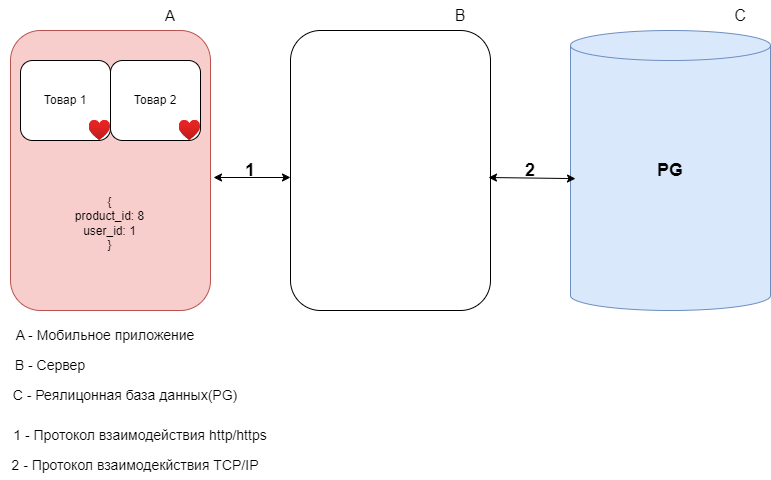

The diagram above was exported from draw.io. Its source (the exported page's mxGraphModel, read from the mxfile embedded in the PNG):
<mxGraphModel dx="1098" dy="828" grid="1" gridSize="10" guides="1" tooltips="1" connect="1" arrows="1" fold="1" page="1" pageScale="1" pageWidth="827" pageHeight="1169" math="0" shadow="0">
  <root>
    <mxCell id="0" />
    <mxCell id="1" parent="0" />
    <mxCell id="iAUiFamDQnuSsLCaNMS5-1" value="" style="rounded=1;whiteSpace=wrap;html=1;fillColor=#f8cecc;strokeColor=#b85450;" parent="1" vertex="1">
      <mxGeometry x="40" y="280" width="200" height="280" as="geometry" />
    </mxCell>
    <mxCell id="iAUiFamDQnuSsLCaNMS5-2" value="" style="rounded=1;whiteSpace=wrap;html=1;" parent="1" vertex="1">
      <mxGeometry x="320" y="280" width="200" height="280" as="geometry" />
    </mxCell>
    <mxCell id="iAUiFamDQnuSsLCaNMS5-3" value="" style="shape=cylinder3;whiteSpace=wrap;html=1;boundedLbl=1;backgroundOutline=1;size=15;fillColor=#dae8fc;strokeColor=#6c8ebf;" parent="1" vertex="1">
      <mxGeometry x="600" y="280" width="200" height="280" as="geometry" />
    </mxCell>
    <mxCell id="iAUiFamDQnuSsLCaNMS5-5" value="" style="endArrow=classic;startArrow=classic;html=1;rounded=0;exitX=1.015;exitY=0.525;exitDx=0;exitDy=0;exitPerimeter=0;entryX=0;entryY=0.525;entryDx=0;entryDy=0;entryPerimeter=0;" parent="1" source="iAUiFamDQnuSsLCaNMS5-1" target="iAUiFamDQnuSsLCaNMS5-2" edge="1">
      <mxGeometry width="50" height="50" relative="1" as="geometry">
        <mxPoint x="390" y="450" as="sourcePoint" />
        <mxPoint x="440" y="400" as="targetPoint" />
      </mxGeometry>
    </mxCell>
    <mxCell id="iAUiFamDQnuSsLCaNMS5-6" value="" style="endArrow=classic;startArrow=classic;html=1;rounded=0;entryX=0.025;entryY=0.529;entryDx=0;entryDy=0;entryPerimeter=0;exitX=0.99;exitY=0.525;exitDx=0;exitDy=0;exitPerimeter=0;" parent="1" source="iAUiFamDQnuSsLCaNMS5-2" target="iAUiFamDQnuSsLCaNMS5-3" edge="1">
      <mxGeometry width="50" height="50" relative="1" as="geometry">
        <mxPoint x="390" y="450" as="sourcePoint" />
        <mxPoint x="440" y="400" as="targetPoint" />
      </mxGeometry>
    </mxCell>
    <mxCell id="iAUiFamDQnuSsLCaNMS5-7" value="&lt;font style=&quot;font-size: 18px;&quot;&gt;&lt;b&gt;1&lt;/b&gt;&lt;/font&gt;" style="text;html=1;align=center;verticalAlign=middle;whiteSpace=wrap;rounded=0;" parent="1" vertex="1">
      <mxGeometry x="250" y="405" width="60" height="30" as="geometry" />
    </mxCell>
    <mxCell id="iAUiFamDQnuSsLCaNMS5-8" value="&lt;font style=&quot;font-size: 18px;&quot;&gt;&lt;b&gt;2&lt;/b&gt;&lt;/font&gt;" style="text;html=1;align=center;verticalAlign=middle;whiteSpace=wrap;rounded=0;" parent="1" vertex="1">
      <mxGeometry x="530" y="405" width="60" height="30" as="geometry" />
    </mxCell>
    <mxCell id="iAUiFamDQnuSsLCaNMS5-9" value="&lt;b&gt;&lt;font style=&quot;font-size: 18px;&quot;&gt;PG&lt;/font&gt;&lt;/b&gt;" style="text;html=1;align=center;verticalAlign=middle;whiteSpace=wrap;rounded=0;" parent="1" vertex="1">
      <mxGeometry x="670" y="405" width="60" height="30" as="geometry" />
    </mxCell>
    <mxCell id="iAUiFamDQnuSsLCaNMS5-10" value="&lt;font style=&quot;font-size: 15px;&quot;&gt;A&lt;/font&gt;" style="text;html=1;align=center;verticalAlign=middle;whiteSpace=wrap;rounded=0;" parent="1" vertex="1">
      <mxGeometry x="170" y="250" width="60" height="30" as="geometry" />
    </mxCell>
    <mxCell id="iAUiFamDQnuSsLCaNMS5-11" value="&lt;font style=&quot;font-size: 16px;&quot;&gt;B&lt;/font&gt;" style="text;html=1;align=center;verticalAlign=middle;whiteSpace=wrap;rounded=0;" parent="1" vertex="1">
      <mxGeometry x="460" y="250" width="60" height="30" as="geometry" />
    </mxCell>
    <mxCell id="iAUiFamDQnuSsLCaNMS5-12" value="&lt;font style=&quot;font-size: 16px;&quot;&gt;C&lt;/font&gt;" style="text;html=1;align=center;verticalAlign=middle;whiteSpace=wrap;rounded=0;" parent="1" vertex="1">
      <mxGeometry x="740" y="250" width="60" height="30" as="geometry" />
    </mxCell>
    <mxCell id="iAUiFamDQnuSsLCaNMS5-13" value="&lt;font style=&quot;font-size: 14px;&quot;&gt;A - Мобильное приложение&lt;/font&gt;" style="text;html=1;align=center;verticalAlign=middle;whiteSpace=wrap;rounded=0;" parent="1" vertex="1">
      <mxGeometry x="40" y="570" width="190" height="30" as="geometry" />
    </mxCell>
    <mxCell id="iAUiFamDQnuSsLCaNMS5-14" value="&lt;font style=&quot;font-size: 14px;&quot;&gt;B - Сервер&lt;/font&gt;" style="text;html=1;align=center;verticalAlign=middle;whiteSpace=wrap;rounded=0;" parent="1" vertex="1">
      <mxGeometry x="40" y="600" width="80" height="30" as="geometry" />
    </mxCell>
    <mxCell id="iAUiFamDQnuSsLCaNMS5-15" value="&lt;font style=&quot;font-size: 14px;&quot;&gt;С - Реялицонная база данных(PG)&lt;/font&gt;" style="text;html=1;align=center;verticalAlign=middle;whiteSpace=wrap;rounded=0;" parent="1" vertex="1">
      <mxGeometry x="40" y="630" width="230" height="30" as="geometry" />
    </mxCell>
    <mxCell id="iAUiFamDQnuSsLCaNMS5-16" value="&lt;font style=&quot;font-size: 14px;&quot;&gt;1 - Протокол взаимодействия http/https&lt;/font&gt;" style="text;html=1;align=center;verticalAlign=middle;whiteSpace=wrap;rounded=0;" parent="1" vertex="1">
      <mxGeometry x="30" y="670" width="280" height="30" as="geometry" />
    </mxCell>
    <mxCell id="iAUiFamDQnuSsLCaNMS5-17" value="&lt;font style=&quot;font-size: 14px;&quot;&gt;2 - Протокол взаимодекйствия&amp;nbsp;TCP/IP&lt;/font&gt;" style="text;html=1;align=center;verticalAlign=middle;whiteSpace=wrap;rounded=0;" parent="1" vertex="1">
      <mxGeometry x="30" y="700" width="270" height="30" as="geometry" />
    </mxCell>
    <mxCell id="iAUiFamDQnuSsLCaNMS5-18" value="" style="rounded=1;whiteSpace=wrap;html=1;" parent="1" vertex="1">
      <mxGeometry x="50" y="310" width="90" height="80" as="geometry" />
    </mxCell>
    <mxCell id="iAUiFamDQnuSsLCaNMS5-19" value="" style="rounded=1;whiteSpace=wrap;html=1;" parent="1" vertex="1">
      <mxGeometry x="140" y="310" width="90" height="80" as="geometry" />
    </mxCell>
    <mxCell id="iAUiFamDQnuSsLCaNMS5-20" value="Товар 1" style="text;html=1;align=center;verticalAlign=middle;whiteSpace=wrap;rounded=0;" parent="1" vertex="1">
      <mxGeometry x="65" y="335" width="60" height="30" as="geometry" />
    </mxCell>
    <mxCell id="iAUiFamDQnuSsLCaNMS5-21" value="Товар 2" style="text;html=1;align=center;verticalAlign=middle;whiteSpace=wrap;rounded=0;" parent="1" vertex="1">
      <mxGeometry x="155" y="335" width="60" height="30" as="geometry" />
    </mxCell>
    <mxCell id="iAUiFamDQnuSsLCaNMS5-22" value="" style="image;aspect=fixed;html=1;points=[];align=center;fontSize=12;image=img/lib/azure2/general/Heart.svg;" parent="1" vertex="1">
      <mxGeometry x="118.67" y="370" width="21.33" height="20" as="geometry" />
    </mxCell>
    <mxCell id="iAUiFamDQnuSsLCaNMS5-23" value="" style="image;aspect=fixed;html=1;points=[];align=center;fontSize=12;image=img/lib/azure2/general/Heart.svg;" parent="1" vertex="1">
      <mxGeometry x="208.67000000000002" y="370" width="21.33" height="20" as="geometry" />
    </mxCell>
    <mxCell id="mzES-6CcJnz_S44mAV2K-1" value="{&lt;div&gt;product_id: 8&lt;/div&gt;&lt;div&gt;user_id: 1&lt;/div&gt;&lt;div&gt;}&lt;/div&gt;" style="text;html=1;align=center;verticalAlign=middle;whiteSpace=wrap;rounded=0;" vertex="1" parent="1">
      <mxGeometry x="89.34" y="435" width="100.66" height="75" as="geometry" />
    </mxCell>
  </root>
</mxGraphModel>